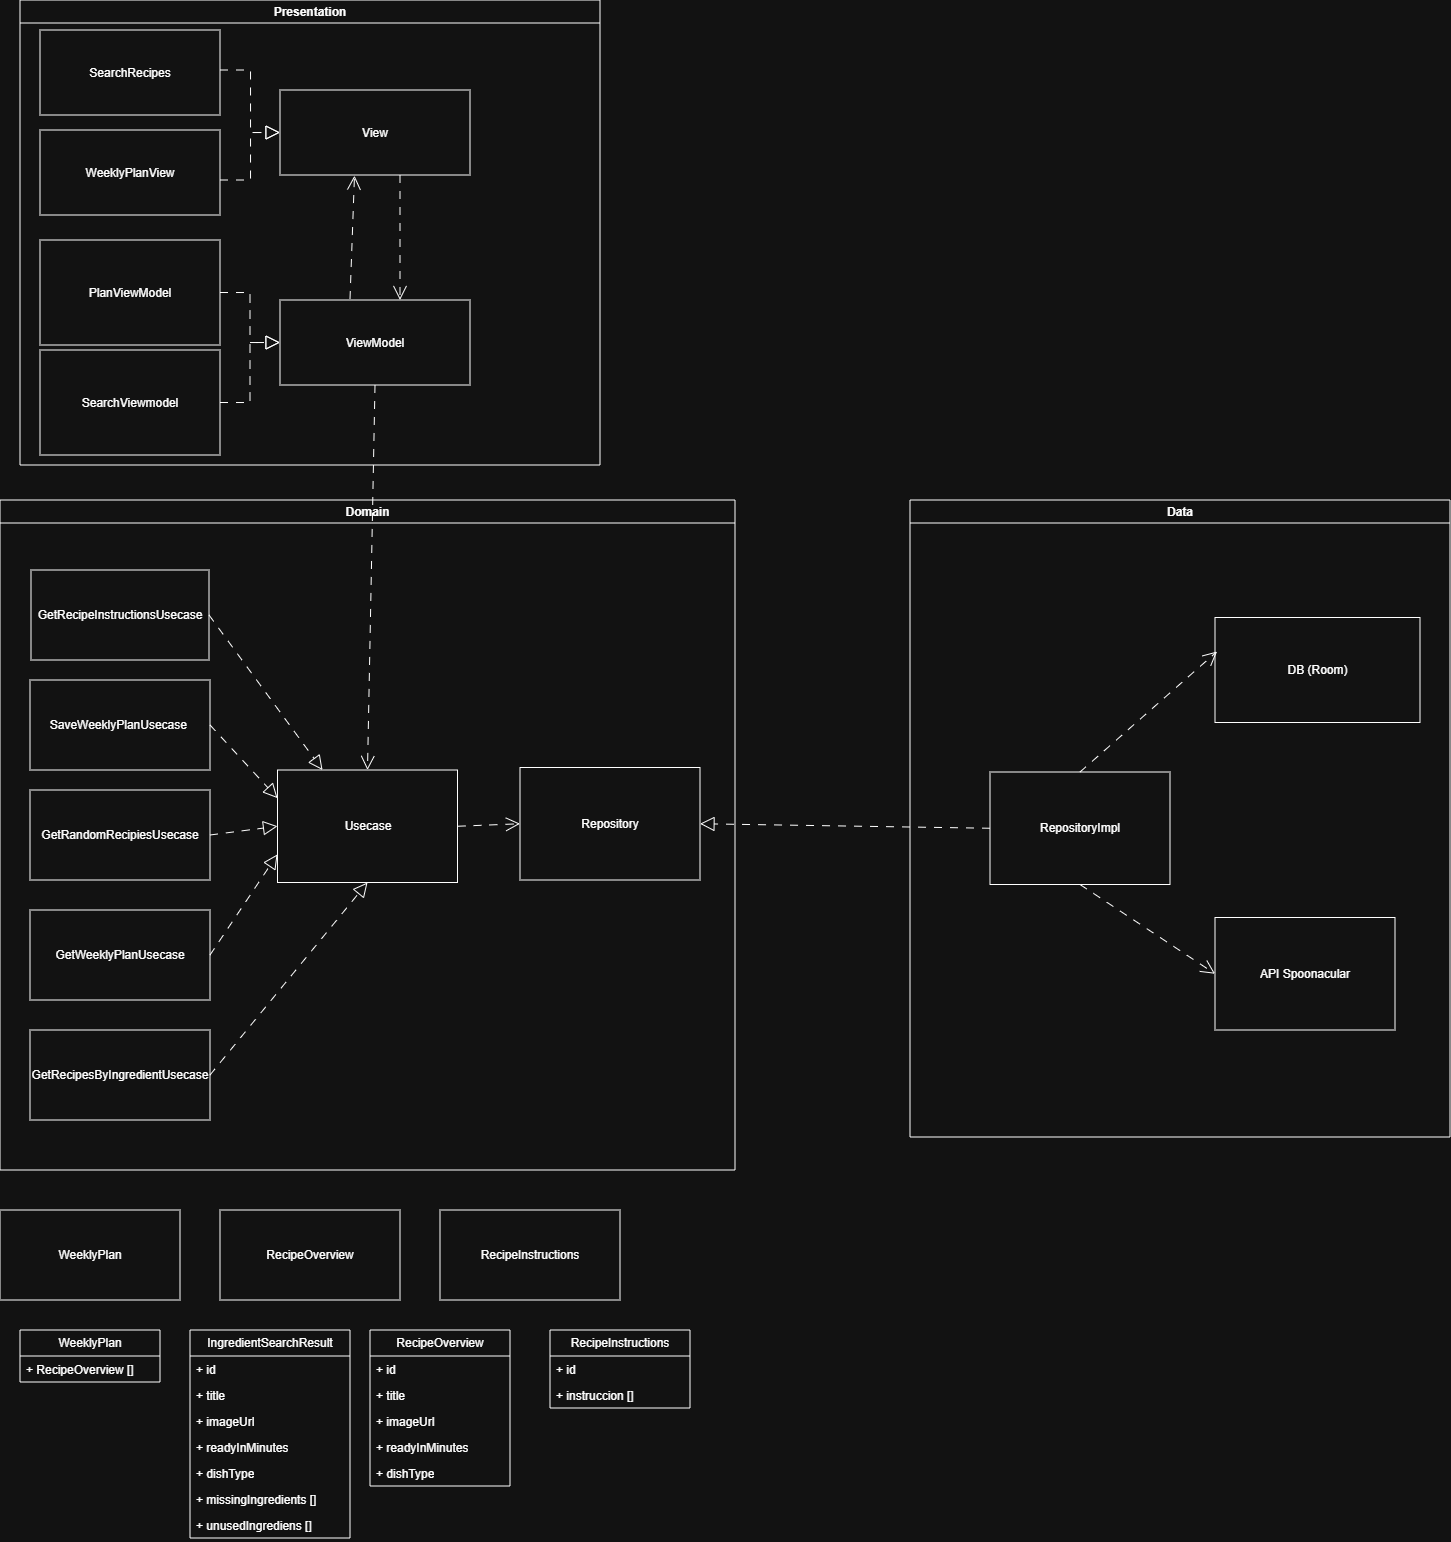

The diagram above was exported from draw.io. Its source (the exported page's mxGraphModel, read from the mxfile embedded in the PNG):
<mxGraphModel dx="1668" dy="378" grid="1" gridSize="10" guides="1" tooltips="1" connect="1" arrows="1" fold="1" page="1" pageScale="1" pageWidth="827" pageHeight="1169" math="0" shadow="0">
  <root>
    <mxCell id="0" />
    <mxCell id="1" parent="0" />
    <mxCell id="2" parent="1" style="swimlane;whiteSpace=wrap;html=1;" value="Presentation" vertex="1">
      <mxGeometry height="465" width="580" x="-740" y="10" as="geometry" />
    </mxCell>
    <mxCell id="3" parent="2" style="rounded=0;whiteSpace=wrap;html=1;" value="SearchRecipes" vertex="1">
      <mxGeometry height="85" width="180" x="20" y="30" as="geometry" />
    </mxCell>
    <mxCell id="4" parent="2" style="rounded=0;whiteSpace=wrap;html=1;" value="WeeklyPlanView" vertex="1">
      <mxGeometry height="85" width="180" x="20" y="130" as="geometry" />
    </mxCell>
    <mxCell id="5" parent="2" style="rounded=0;whiteSpace=wrap;html=1;" value="PlanViewModel" vertex="1">
      <mxGeometry height="105" width="180" x="20" y="240" as="geometry" />
    </mxCell>
    <mxCell id="6" parent="2" style="rounded=0;whiteSpace=wrap;html=1;" value="SearchViewmodel&lt;span style=&quot;color: rgba(0, 0, 0, 0); font-family: monospace; font-size: 0px; text-align: start; white-space: nowrap;&quot;&gt;%3CmxGraphModel%3E%3Croot%3E%3CmxCell%20id%3D%220%22%2F%3E%3CmxCell%20id%3D%221%22%20parent%3D%220%22%2F%3E%3CmxCell%20id%3D%222%22%20parent%3D%221%22%20style%3D%22rounded%3D0%3BwhiteSpace%3Dwrap%3Bhtml%3D1%3B%22%20value%3D%22%22%20vertex%3D%221%22%3E%3CmxGeometry%20height%3D%22160%22%20width%3D%22310%22%20x%3D%22-490%22%20y%3D%22730%22%20as%3D%22geometry%22%2F%3E%3C%2FmxCell%3E%3C%2Froot%3E%3C%2FmxGraphModel%3E&lt;/span&gt;" vertex="1">
      <mxGeometry height="105" width="180" x="20" y="350" as="geometry" />
    </mxCell>
    <mxCell id="7" parent="2" style="rounded=0;whiteSpace=wrap;html=1;" value="ViewModel" vertex="1">
      <mxGeometry height="85" width="190" x="260" y="300" as="geometry" />
    </mxCell>
    <mxCell id="8" edge="1" parent="2" source="5" style="endArrow=block;dashed=1;endFill=0;endSize=12;html=1;rounded=0;exitX=1;exitY=0.5;exitDx=0;exitDy=0;entryX=0;entryY=0.5;entryDx=0;entryDy=0;edgeStyle=orthogonalEdgeStyle;dashPattern=8 8;" target="7" value="">
      <mxGeometry relative="1" width="160" as="geometry">
        <mxPoint x="597" y="240" as="sourcePoint" />
        <mxPoint x="327" y="220" as="targetPoint" />
      </mxGeometry>
    </mxCell>
    <mxCell id="9" edge="1" parent="2" source="6" style="endArrow=block;dashed=1;endFill=0;endSize=12;html=1;rounded=0;exitX=1;exitY=0.5;exitDx=0;exitDy=0;entryX=0;entryY=0.5;entryDx=0;entryDy=0;edgeStyle=orthogonalEdgeStyle;dashPattern=8 8;" target="7" value="">
      <mxGeometry relative="1" width="160" as="geometry">
        <mxPoint x="330" y="300" as="sourcePoint" />
        <mxPoint x="390" y="350" as="targetPoint" />
      </mxGeometry>
    </mxCell>
    <mxCell id="10" parent="2" style="rounded=0;whiteSpace=wrap;html=1;" value="View" vertex="1">
      <mxGeometry height="85" width="190" x="260" y="90" as="geometry" />
    </mxCell>
    <mxCell id="11" edge="1" parent="2" style="endArrow=block;dashed=1;endFill=0;endSize=12;html=1;rounded=0;exitX=1;exitY=0.5;exitDx=0;exitDy=0;edgeStyle=orthogonalEdgeStyle;entryX=0;entryY=0.5;entryDx=0;entryDy=0;dashPattern=8 8;" target="10" value="">
      <mxGeometry relative="1" width="160" as="geometry">
        <mxPoint x="200" y="70" as="sourcePoint" />
        <mxPoint x="230" y="130" as="targetPoint" />
      </mxGeometry>
    </mxCell>
    <mxCell id="12" edge="1" parent="2" style="endArrow=block;dashed=1;endFill=0;endSize=12;html=1;rounded=0;exitX=1;exitY=0.5;exitDx=0;exitDy=0;edgeStyle=orthogonalEdgeStyle;entryX=0;entryY=0.5;entryDx=0;entryDy=0;dashPattern=8 8;" target="10" value="">
      <mxGeometry relative="1" width="160" as="geometry">
        <mxPoint x="200" y="180" as="sourcePoint" />
        <mxPoint x="260" y="130" as="targetPoint" />
      </mxGeometry>
    </mxCell>
    <mxCell id="13" edge="1" parent="2" style="endArrow=open;dashed=1;html=1;dashPattern=8 8;strokeWidth=1;rounded=0;entryX=0.392;entryY=1.008;entryDx=0;entryDy=0;entryPerimeter=0;endFill=0;endSize=12;" target="10" value="">
      <mxGeometry height="50" relative="1" width="50" as="geometry">
        <mxPoint x="330" y="299" as="sourcePoint" />
        <mxPoint x="310" y="210" as="targetPoint" />
      </mxGeometry>
    </mxCell>
    <mxCell id="14" edge="1" parent="2" style="endArrow=open;html=1;strokeWidth=1;rounded=0;entryX=0.75;entryY=0;entryDx=0;entryDy=0;endFill=0;endSize=12;exitX=0.75;exitY=1;exitDx=0;exitDy=0;dashed=1;dashPattern=8 8;" value="">
      <mxGeometry height="50" relative="1" width="50" as="geometry">
        <mxPoint x="380" y="175" as="sourcePoint" />
        <mxPoint x="380" y="300" as="targetPoint" />
      </mxGeometry>
    </mxCell>
    <mxCell id="15" parent="1" style="swimlane;whiteSpace=wrap;html=1;" value="Domain" vertex="1">
      <mxGeometry height="670" width="735" x="-760" y="510" as="geometry" />
    </mxCell>
    <mxCell id="16" parent="15" style="rounded=0;whiteSpace=wrap;html=1;" value="GetRecipesByIngredientUsecase" vertex="1">
      <mxGeometry height="90" width="180" x="30" y="530" as="geometry" />
    </mxCell>
    <mxCell id="17" parent="15" style="rounded=0;whiteSpace=wrap;html=1;" value="GetRecipeInstructionsUsecase" vertex="1">
      <mxGeometry height="90" width="178" x="31" y="70" as="geometry" />
    </mxCell>
    <mxCell id="18" parent="15" style="rounded=0;whiteSpace=wrap;html=1;" value="SaveWeeklyPlanUsecase&lt;span style=&quot;background-color: transparent; color: light-dark(rgb(0, 0, 0), rgb(255, 255, 255));&quot;&gt;&amp;nbsp;&lt;/span&gt;" vertex="1">
      <mxGeometry height="90" width="180" x="30" y="180" as="geometry" />
    </mxCell>
    <mxCell id="19" parent="15" style="rounded=0;whiteSpace=wrap;html=1;" value="Repository" vertex="1">
      <mxGeometry height="112.5" width="180" x="520" y="267.5" as="geometry" />
    </mxCell>
    <mxCell id="20" parent="15" style="rounded=0;whiteSpace=wrap;html=1;" value="Usecase" vertex="1">
      <mxGeometry height="112.5" width="180" x="277.5" y="270" as="geometry" />
    </mxCell>
    <mxCell id="21" edge="1" parent="15" source="20" style="endArrow=open;html=1;rounded=0;exitX=1;exitY=0.5;exitDx=0;exitDy=0;entryX=0;entryY=0.5;entryDx=0;entryDy=0;endSize=12;dashed=1;dashPattern=8 8;endFill=0;" target="19" value="">
      <mxGeometry height="50" relative="1" width="50" as="geometry">
        <mxPoint x="500" y="120" as="sourcePoint" />
        <mxPoint x="830" y="121" as="targetPoint" />
      </mxGeometry>
    </mxCell>
    <mxCell id="22" parent="15" style="rounded=0;whiteSpace=wrap;html=1;" value="GetWeeklyPlanUsecase" vertex="1">
      <mxGeometry height="90" width="180" x="30" y="410" as="geometry" />
    </mxCell>
    <mxCell id="23" edge="1" parent="15" source="17" style="endArrow=block;dashed=1;endFill=0;endSize=12;html=1;rounded=0;exitX=1;exitY=0.5;exitDx=0;exitDy=0;entryX=0.25;entryY=0;entryDx=0;entryDy=0;dashPattern=8 8;" target="20" value="">
      <mxGeometry relative="1" width="160" as="geometry">
        <mxPoint x="710" y="150" as="sourcePoint" />
        <mxPoint x="420" y="238" as="targetPoint" />
      </mxGeometry>
    </mxCell>
    <mxCell id="24" edge="1" parent="15" source="18" style="endArrow=block;dashed=1;endFill=0;endSize=12;html=1;rounded=0;exitX=1;exitY=0.5;exitDx=0;exitDy=0;entryX=0;entryY=0.25;entryDx=0;entryDy=0;dashPattern=8 8;" target="20" value="">
      <mxGeometry relative="1" width="160" as="geometry">
        <mxPoint x="240" y="340" as="sourcePoint" />
        <mxPoint x="420" y="493" as="targetPoint" />
      </mxGeometry>
    </mxCell>
    <mxCell id="25" edge="1" parent="15" source="22" style="endArrow=block;dashed=1;endFill=0;endSize=12;html=1;rounded=0;exitX=1;exitY=0.5;exitDx=0;exitDy=0;entryX=0;entryY=0.75;entryDx=0;entryDy=0;dashPattern=8 8;" target="20" value="">
      <mxGeometry relative="1" width="160" as="geometry">
        <mxPoint x="320" y="450" as="sourcePoint" />
        <mxPoint x="406" y="512" as="targetPoint" />
      </mxGeometry>
    </mxCell>
    <mxCell id="26" edge="1" parent="15" source="16" style="endArrow=block;dashed=1;endFill=0;endSize=12;html=1;rounded=0;exitX=1;exitY=0.5;exitDx=0;exitDy=0;dashPattern=8 8;entryX=0.5;entryY=1;entryDx=0;entryDy=0;" target="20" value="">
      <mxGeometry relative="1" width="160" as="geometry">
        <mxPoint x="250" y="633" as="sourcePoint" />
        <mxPoint x="320" y="380" as="targetPoint" />
      </mxGeometry>
    </mxCell>
    <mxCell id="27" parent="15" style="rounded=0;whiteSpace=wrap;html=1;" value="GetRandomRecipiesUsecase" vertex="1">
      <mxGeometry height="90" width="180" x="30" y="290" as="geometry" />
    </mxCell>
    <mxCell id="28" edge="1" parent="15" source="27" style="endArrow=block;dashed=1;endFill=0;endSize=12;html=1;rounded=0;exitX=1;exitY=0.5;exitDx=0;exitDy=0;entryX=0;entryY=0.5;entryDx=0;entryDy=0;dashPattern=8 8;" target="20" value="">
      <mxGeometry relative="1" width="160" as="geometry">
        <mxPoint x="230" y="463" as="sourcePoint" />
        <mxPoint x="295" y="360" as="targetPoint" />
      </mxGeometry>
    </mxCell>
    <mxCell id="29" parent="1" style="swimlane;whiteSpace=wrap;html=1;" value="Data" vertex="1">
      <mxGeometry height="637" width="540" x="150" y="510" as="geometry" />
    </mxCell>
    <mxCell id="30" parent="29" style="rounded=0;whiteSpace=wrap;html=1;" value="DB (Room)" vertex="1">
      <mxGeometry height="105" width="205" x="305" y="117.5" as="geometry" />
    </mxCell>
    <mxCell id="31" parent="29" style="rounded=0;whiteSpace=wrap;html=1;" value="API Spoonacular" vertex="1">
      <mxGeometry height="112.5" width="180" x="305" y="417.5" as="geometry" />
    </mxCell>
    <mxCell id="32" parent="29" style="rounded=0;whiteSpace=wrap;html=1;" value="RepositoryImpl" vertex="1">
      <mxGeometry height="112.5" width="180" x="80" y="272" as="geometry" />
    </mxCell>
    <mxCell id="33" edge="1" parent="29" source="32" style="endArrow=open;html=1;rounded=0;exitX=0.5;exitY=0;exitDx=0;exitDy=0;entryX=0.01;entryY=0.324;entryDx=0;entryDy=0;entryPerimeter=0;endFill=0;endSize=12;dashed=1;dashPattern=8 8;" target="30" value="">
      <mxGeometry height="50" relative="1" width="50" as="geometry">
        <mxPoint x="270" y="167.5" as="sourcePoint" />
        <mxPoint x="270" y="597.5" as="targetPoint" />
      </mxGeometry>
    </mxCell>
    <mxCell id="34" edge="1" parent="29" source="32" style="endArrow=open;html=1;rounded=0;exitX=0.5;exitY=1;exitDx=0;exitDy=0;entryX=0;entryY=0.5;entryDx=0;entryDy=0;endFill=0;endSize=12;dashed=1;dashPattern=8 8;" target="31" value="">
      <mxGeometry height="50" relative="1" width="50" as="geometry">
        <mxPoint x="220" y="403.5" as="sourcePoint" />
        <mxPoint x="327" y="317.5" as="targetPoint" />
      </mxGeometry>
    </mxCell>
    <mxCell id="35" edge="1" parent="1" source="32" style="endArrow=block;dashed=1;endFill=0;endSize=12;html=1;rounded=0;exitX=0;exitY=0.5;exitDx=0;exitDy=0;entryX=1;entryY=0.5;entryDx=0;entryDy=0;dashPattern=8 8;" target="19" value="">
      <mxGeometry relative="1" width="160" as="geometry">
        <mxPoint x="-280" y="670" as="sourcePoint" />
        <mxPoint x="-120" y="670" as="targetPoint" />
      </mxGeometry>
    </mxCell>
    <mxCell id="36" parent="1" style="rounded=0;whiteSpace=wrap;html=1;" value="WeeklyPlan" vertex="1">
      <mxGeometry height="90" width="180" x="-760" y="1220" as="geometry" />
    </mxCell>
    <mxCell id="37" parent="1" style="rounded=0;whiteSpace=wrap;html=1;" value="RecipeOverview" vertex="1">
      <mxGeometry height="90" width="180" x="-540" y="1220" as="geometry" />
    </mxCell>
    <mxCell id="38" parent="1" style="rounded=0;whiteSpace=wrap;html=1;" value="RecipeInstructions" vertex="1">
      <mxGeometry height="90" width="180" x="-320" y="1220" as="geometry" />
    </mxCell>
    <mxCell id="39" edge="1" parent="1" source="7" style="endArrow=open;html=1;rounded=0;exitX=0.5;exitY=1;exitDx=0;exitDy=0;entryX=0.5;entryY=0;entryDx=0;entryDy=0;endSize=12;endFill=0;dashed=1;dashPattern=8 8;" target="20" value="">
      <mxGeometry height="50" relative="1" width="50" as="geometry">
        <mxPoint x="-330" y="670" as="sourcePoint" />
        <mxPoint x="-330" y="795" as="targetPoint" />
      </mxGeometry>
    </mxCell>
    <mxCell id="40" parent="1" style="swimlane;fontStyle=0;childLayout=stackLayout;horizontal=1;startSize=26;fillColor=none;horizontalStack=0;resizeParent=1;resizeParentMax=0;resizeLast=0;collapsible=1;marginBottom=0;whiteSpace=wrap;html=1;" value="IngredientSearchResult" vertex="1">
      <mxGeometry height="208" width="160" x="-570" y="1340" as="geometry">
        <mxRectangle height="30" width="130" x="-530" y="1350" as="alternateBounds" />
      </mxGeometry>
    </mxCell>
    <mxCell id="41" parent="40" style="text;strokeColor=none;fillColor=none;align=left;verticalAlign=top;spacingLeft=4;spacingRight=4;overflow=hidden;rotatable=0;points=[[0,0.5],[1,0.5]];portConstraint=eastwest;whiteSpace=wrap;html=1;" value="+ id" vertex="1">
      <mxGeometry height="26" width="160" y="26" as="geometry" />
    </mxCell>
    <mxCell id="42" parent="40" style="text;strokeColor=none;fillColor=none;align=left;verticalAlign=top;spacingLeft=4;spacingRight=4;overflow=hidden;rotatable=0;points=[[0,0.5],[1,0.5]];portConstraint=eastwest;whiteSpace=wrap;html=1;" value="+ title" vertex="1">
      <mxGeometry height="26" width="160" y="52" as="geometry" />
    </mxCell>
    <mxCell id="43" parent="40" style="text;strokeColor=none;fillColor=none;align=left;verticalAlign=top;spacingLeft=4;spacingRight=4;overflow=hidden;rotatable=0;points=[[0,0.5],[1,0.5]];portConstraint=eastwest;whiteSpace=wrap;html=1;" value="+ imageUrl" vertex="1">
      <mxGeometry height="26" width="160" y="78" as="geometry" />
    </mxCell>
    <mxCell id="44" parent="40" style="text;strokeColor=none;fillColor=none;align=left;verticalAlign=top;spacingLeft=4;spacingRight=4;overflow=hidden;rotatable=0;points=[[0,0.5],[1,0.5]];portConstraint=eastwest;whiteSpace=wrap;html=1;" value="+ readyInMinutes" vertex="1">
      <mxGeometry height="26" width="160" y="104" as="geometry" />
    </mxCell>
    <mxCell id="45" parent="40" style="text;strokeColor=none;fillColor=none;align=left;verticalAlign=top;spacingLeft=4;spacingRight=4;overflow=hidden;rotatable=0;points=[[0,0.5],[1,0.5]];portConstraint=eastwest;whiteSpace=wrap;html=1;" value="+ dishType" vertex="1">
      <mxGeometry height="26" width="160" y="130" as="geometry" />
    </mxCell>
    <mxCell id="46" parent="40" style="text;strokeColor=none;fillColor=none;align=left;verticalAlign=top;spacingLeft=4;spacingRight=4;overflow=hidden;rotatable=0;points=[[0,0.5],[1,0.5]];portConstraint=eastwest;whiteSpace=wrap;html=1;" value="+ missingIngredients []" vertex="1">
      <mxGeometry height="26" width="160" y="156" as="geometry" />
    </mxCell>
    <mxCell id="47" parent="40" style="text;strokeColor=none;fillColor=none;align=left;verticalAlign=top;spacingLeft=4;spacingRight=4;overflow=hidden;rotatable=0;points=[[0,0.5],[1,0.5]];portConstraint=eastwest;whiteSpace=wrap;html=1;" value="+ unusedIngrediens []" vertex="1">
      <mxGeometry height="26" width="160" y="182" as="geometry" />
    </mxCell>
    <mxCell id="48" parent="1" style="swimlane;fontStyle=0;childLayout=stackLayout;horizontal=1;startSize=26;fillColor=none;horizontalStack=0;resizeParent=1;resizeParentMax=0;resizeLast=0;collapsible=1;marginBottom=0;whiteSpace=wrap;html=1;" value="WeeklyPlan" vertex="1">
      <mxGeometry height="52" width="140" x="-740" y="1340" as="geometry" />
    </mxCell>
    <mxCell id="49" parent="48" style="text;strokeColor=none;fillColor=none;align=left;verticalAlign=top;spacingLeft=4;spacingRight=4;overflow=hidden;rotatable=0;points=[[0,0.5],[1,0.5]];portConstraint=eastwest;whiteSpace=wrap;html=1;" value="+ RecipeOverview []" vertex="1">
      <mxGeometry height="26" width="140" y="26" as="geometry" />
    </mxCell>
    <mxCell id="50" parent="1" style="swimlane;fontStyle=0;childLayout=stackLayout;horizontal=1;startSize=26;fillColor=none;horizontalStack=0;resizeParent=1;resizeParentMax=0;resizeLast=0;collapsible=1;marginBottom=0;whiteSpace=wrap;html=1;" value="RecipeInstructions" vertex="1">
      <mxGeometry height="78" width="140" x="-210" y="1340" as="geometry" />
    </mxCell>
    <mxCell id="51" parent="50" style="text;strokeColor=none;fillColor=none;align=left;verticalAlign=top;spacingLeft=4;spacingRight=4;overflow=hidden;rotatable=0;points=[[0,0.5],[1,0.5]];portConstraint=eastwest;whiteSpace=wrap;html=1;" value="+ id" vertex="1">
      <mxGeometry height="26" width="140" y="26" as="geometry" />
    </mxCell>
    <mxCell id="52" parent="50" style="text;strokeColor=none;fillColor=none;align=left;verticalAlign=top;spacingLeft=4;spacingRight=4;overflow=hidden;rotatable=0;points=[[0,0.5],[1,0.5]];portConstraint=eastwest;whiteSpace=wrap;html=1;" value="+ instruccion []" vertex="1">
      <mxGeometry height="26" width="140" y="52" as="geometry" />
    </mxCell>
    <mxCell id="53" parent="1" style="swimlane;fontStyle=0;childLayout=stackLayout;horizontal=1;startSize=26;fillColor=none;horizontalStack=0;resizeParent=1;resizeParentMax=0;resizeLast=0;collapsible=1;marginBottom=0;whiteSpace=wrap;html=1;" value="RecipeOverview" vertex="1">
      <mxGeometry height="156" width="140" x="-390" y="1340" as="geometry">
        <mxRectangle height="30" width="130" x="-530" y="1350" as="alternateBounds" />
      </mxGeometry>
    </mxCell>
    <mxCell id="54" parent="53" style="text;strokeColor=none;fillColor=none;align=left;verticalAlign=top;spacingLeft=4;spacingRight=4;overflow=hidden;rotatable=0;points=[[0,0.5],[1,0.5]];portConstraint=eastwest;whiteSpace=wrap;html=1;" value="+ id" vertex="1">
      <mxGeometry height="26" width="140" y="26" as="geometry" />
    </mxCell>
    <mxCell id="55" parent="53" style="text;strokeColor=none;fillColor=none;align=left;verticalAlign=top;spacingLeft=4;spacingRight=4;overflow=hidden;rotatable=0;points=[[0,0.5],[1,0.5]];portConstraint=eastwest;whiteSpace=wrap;html=1;" value="+ title" vertex="1">
      <mxGeometry height="26" width="140" y="52" as="geometry" />
    </mxCell>
    <mxCell id="56" parent="53" style="text;strokeColor=none;fillColor=none;align=left;verticalAlign=top;spacingLeft=4;spacingRight=4;overflow=hidden;rotatable=0;points=[[0,0.5],[1,0.5]];portConstraint=eastwest;whiteSpace=wrap;html=1;" value="+ imageUrl&lt;span style=&quot;white-space: pre;&quot;&gt;&#09;&lt;/span&gt;" vertex="1">
      <mxGeometry height="26" width="140" y="78" as="geometry" />
    </mxCell>
    <mxCell id="57" parent="53" style="text;strokeColor=none;fillColor=none;align=left;verticalAlign=top;spacingLeft=4;spacingRight=4;overflow=hidden;rotatable=0;points=[[0,0.5],[1,0.5]];portConstraint=eastwest;whiteSpace=wrap;html=1;" value="+ readyInMinutes" vertex="1">
      <mxGeometry height="26" width="140" y="104" as="geometry" />
    </mxCell>
    <mxCell id="58" parent="53" style="text;strokeColor=none;fillColor=none;align=left;verticalAlign=top;spacingLeft=4;spacingRight=4;overflow=hidden;rotatable=0;points=[[0,0.5],[1,0.5]];portConstraint=eastwest;whiteSpace=wrap;html=1;" value="+ dishType" vertex="1">
      <mxGeometry height="26" width="140" y="130" as="geometry" />
    </mxCell>
  </root>
</mxGraphModel>